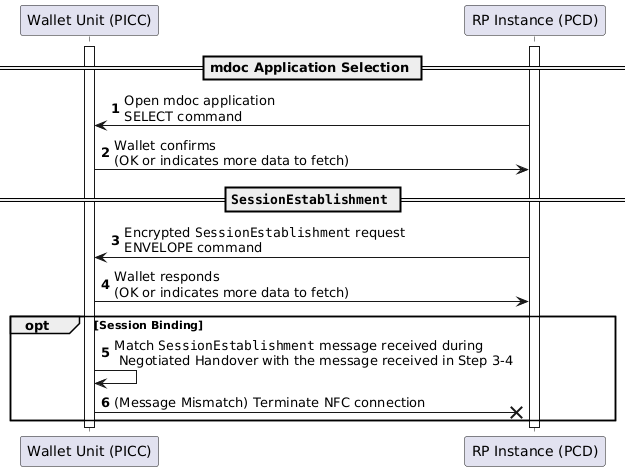

The diagram above was rendered by PlantUML. Its source (embedded in the PNG):
@startuml
autonumber

participant "Wallet Unit (PICC)" as w
participant "RP Instance (PCD)" as v

activate w
activate v

==  mdoc Application Selection ==
v -> w: Open mdoc application \nSELECT command
w -> v: Wallet confirms \n(OK or indicates more data to fetch)

== ""SessionEstablishment"" ==
v -> w: Encrypted ""SessionEstablishment"" request\nENVELOPE command
w -> v: Wallet responds\n(OK or indicates more data to fetch)

opt Session Binding
w->w: Match ""SessionEstablishment"" message received during \n Negotiated Handover with the message received in Step 3-4
w -x v: (Message Mismatch) Terminate NFC connection
end

deactivate w
deactivate v
@enduml